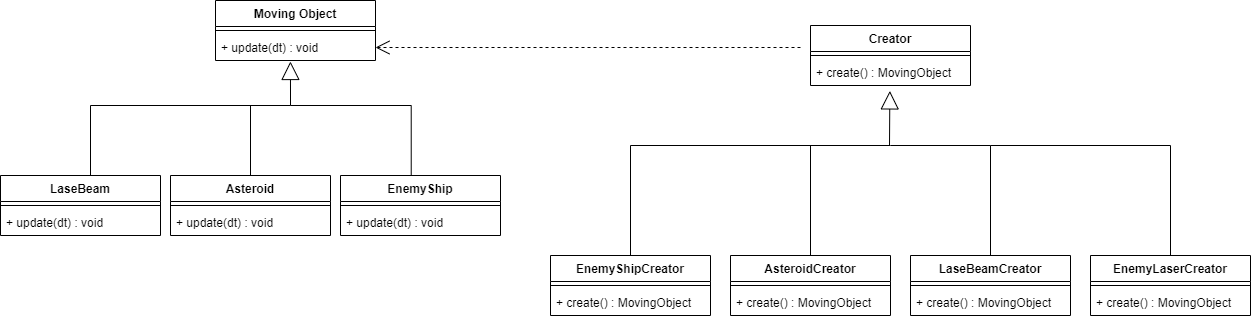

The diagram above was exported from draw.io. Its source (the exported page's mxGraphModel, read from the mxfile embedded in the PNG):
<mxGraphModel dx="2271" dy="827" grid="1" gridSize="10" guides="1" tooltips="1" connect="1" arrows="1" fold="1" page="1" pageScale="1" pageWidth="827" pageHeight="1169" math="0" shadow="0">
  <root>
    <mxCell id="WIyWlLk6GJQsqaUBKTNV-0" />
    <mxCell id="WIyWlLk6GJQsqaUBKTNV-1" parent="WIyWlLk6GJQsqaUBKTNV-0" />
    <mxCell id="VsaTNeWajLPbwFrHCfTS-3" value="Creator" style="swimlane;fontStyle=1;align=center;verticalAlign=top;childLayout=stackLayout;horizontal=1;startSize=26;horizontalStack=0;resizeParent=1;resizeParentMax=0;resizeLast=0;collapsible=1;marginBottom=0;" vertex="1" parent="WIyWlLk6GJQsqaUBKTNV-1">
      <mxGeometry x="280" y="120" width="160" height="60" as="geometry" />
    </mxCell>
    <mxCell id="VsaTNeWajLPbwFrHCfTS-5" value="" style="line;strokeWidth=1;fillColor=none;align=left;verticalAlign=middle;spacingTop=-1;spacingLeft=3;spacingRight=3;rotatable=0;labelPosition=right;points=[];portConstraint=eastwest;" vertex="1" parent="VsaTNeWajLPbwFrHCfTS-3">
      <mxGeometry y="26" width="160" height="8" as="geometry" />
    </mxCell>
    <mxCell id="VsaTNeWajLPbwFrHCfTS-6" value="+ create() : MovingObject" style="text;strokeColor=none;fillColor=none;align=left;verticalAlign=top;spacingLeft=4;spacingRight=4;overflow=hidden;rotatable=0;points=[[0,0.5],[1,0.5]];portConstraint=eastwest;" vertex="1" parent="VsaTNeWajLPbwFrHCfTS-3">
      <mxGeometry y="34" width="160" height="26" as="geometry" />
    </mxCell>
    <mxCell id="VsaTNeWajLPbwFrHCfTS-7" value="EnemyLaserCreator" style="swimlane;fontStyle=1;align=center;verticalAlign=top;childLayout=stackLayout;horizontal=1;startSize=26;horizontalStack=0;resizeParent=1;resizeParentMax=0;resizeLast=0;collapsible=1;marginBottom=0;" vertex="1" parent="WIyWlLk6GJQsqaUBKTNV-1">
      <mxGeometry x="560" y="350" width="160" height="60" as="geometry" />
    </mxCell>
    <mxCell id="VsaTNeWajLPbwFrHCfTS-9" value="" style="line;strokeWidth=1;fillColor=none;align=left;verticalAlign=middle;spacingTop=-1;spacingLeft=3;spacingRight=3;rotatable=0;labelPosition=right;points=[];portConstraint=eastwest;" vertex="1" parent="VsaTNeWajLPbwFrHCfTS-7">
      <mxGeometry y="26" width="160" height="8" as="geometry" />
    </mxCell>
    <mxCell id="VsaTNeWajLPbwFrHCfTS-10" value="+ create() : MovingObject" style="text;strokeColor=none;fillColor=none;align=left;verticalAlign=top;spacingLeft=4;spacingRight=4;overflow=hidden;rotatable=0;points=[[0,0.5],[1,0.5]];portConstraint=eastwest;" vertex="1" parent="VsaTNeWajLPbwFrHCfTS-7">
      <mxGeometry y="34" width="160" height="26" as="geometry" />
    </mxCell>
    <mxCell id="VsaTNeWajLPbwFrHCfTS-11" value="EnemyShipCreator" style="swimlane;fontStyle=1;align=center;verticalAlign=top;childLayout=stackLayout;horizontal=1;startSize=26;horizontalStack=0;resizeParent=1;resizeParentMax=0;resizeLast=0;collapsible=1;marginBottom=0;" vertex="1" parent="WIyWlLk6GJQsqaUBKTNV-1">
      <mxGeometry x="20" y="350" width="160" height="60" as="geometry" />
    </mxCell>
    <mxCell id="VsaTNeWajLPbwFrHCfTS-13" value="" style="line;strokeWidth=1;fillColor=none;align=left;verticalAlign=middle;spacingTop=-1;spacingLeft=3;spacingRight=3;rotatable=0;labelPosition=right;points=[];portConstraint=eastwest;" vertex="1" parent="VsaTNeWajLPbwFrHCfTS-11">
      <mxGeometry y="26" width="160" height="8" as="geometry" />
    </mxCell>
    <mxCell id="VsaTNeWajLPbwFrHCfTS-14" value="+ create() : MovingObject" style="text;strokeColor=none;fillColor=none;align=left;verticalAlign=top;spacingLeft=4;spacingRight=4;overflow=hidden;rotatable=0;points=[[0,0.5],[1,0.5]];portConstraint=eastwest;" vertex="1" parent="VsaTNeWajLPbwFrHCfTS-11">
      <mxGeometry y="34" width="160" height="26" as="geometry" />
    </mxCell>
    <mxCell id="VsaTNeWajLPbwFrHCfTS-15" value="AsteroidCreator" style="swimlane;fontStyle=1;align=center;verticalAlign=top;childLayout=stackLayout;horizontal=1;startSize=26;horizontalStack=0;resizeParent=1;resizeParentMax=0;resizeLast=0;collapsible=1;marginBottom=0;" vertex="1" parent="WIyWlLk6GJQsqaUBKTNV-1">
      <mxGeometry x="200" y="350" width="160" height="60" as="geometry" />
    </mxCell>
    <mxCell id="VsaTNeWajLPbwFrHCfTS-17" value="" style="line;strokeWidth=1;fillColor=none;align=left;verticalAlign=middle;spacingTop=-1;spacingLeft=3;spacingRight=3;rotatable=0;labelPosition=right;points=[];portConstraint=eastwest;" vertex="1" parent="VsaTNeWajLPbwFrHCfTS-15">
      <mxGeometry y="26" width="160" height="8" as="geometry" />
    </mxCell>
    <mxCell id="VsaTNeWajLPbwFrHCfTS-18" value="+ create() : MovingObject" style="text;strokeColor=none;fillColor=none;align=left;verticalAlign=top;spacingLeft=4;spacingRight=4;overflow=hidden;rotatable=0;points=[[0,0.5],[1,0.5]];portConstraint=eastwest;" vertex="1" parent="VsaTNeWajLPbwFrHCfTS-15">
      <mxGeometry y="34" width="160" height="26" as="geometry" />
    </mxCell>
    <mxCell id="VsaTNeWajLPbwFrHCfTS-23" value="LaseBeamCreator" style="swimlane;fontStyle=1;align=center;verticalAlign=top;childLayout=stackLayout;horizontal=1;startSize=26;horizontalStack=0;resizeParent=1;resizeParentMax=0;resizeLast=0;collapsible=1;marginBottom=0;" vertex="1" parent="WIyWlLk6GJQsqaUBKTNV-1">
      <mxGeometry x="380" y="350" width="160" height="60" as="geometry" />
    </mxCell>
    <mxCell id="VsaTNeWajLPbwFrHCfTS-25" value="" style="line;strokeWidth=1;fillColor=none;align=left;verticalAlign=middle;spacingTop=-1;spacingLeft=3;spacingRight=3;rotatable=0;labelPosition=right;points=[];portConstraint=eastwest;" vertex="1" parent="VsaTNeWajLPbwFrHCfTS-23">
      <mxGeometry y="26" width="160" height="8" as="geometry" />
    </mxCell>
    <mxCell id="VsaTNeWajLPbwFrHCfTS-26" value="+ create() : MovingObject" style="text;strokeColor=none;fillColor=none;align=left;verticalAlign=top;spacingLeft=4;spacingRight=4;overflow=hidden;rotatable=0;points=[[0,0.5],[1,0.5]];portConstraint=eastwest;" vertex="1" parent="VsaTNeWajLPbwFrHCfTS-23">
      <mxGeometry y="34" width="160" height="26" as="geometry" />
    </mxCell>
    <mxCell id="VsaTNeWajLPbwFrHCfTS-27" value="" style="endArrow=block;endSize=16;endFill=0;html=1;rounded=0;entryX=0.496;entryY=1.208;entryDx=0;entryDy=0;entryPerimeter=0;" edge="1" parent="WIyWlLk6GJQsqaUBKTNV-1" target="VsaTNeWajLPbwFrHCfTS-6">
      <mxGeometry width="160" relative="1" as="geometry">
        <mxPoint x="359" y="240" as="sourcePoint" />
        <mxPoint x="440" y="330" as="targetPoint" />
      </mxGeometry>
    </mxCell>
    <mxCell id="VsaTNeWajLPbwFrHCfTS-29" value="" style="endArrow=none;html=1;edgeStyle=orthogonalEdgeStyle;rounded=0;exitX=0.5;exitY=0;exitDx=0;exitDy=0;" edge="1" parent="WIyWlLk6GJQsqaUBKTNV-1" source="VsaTNeWajLPbwFrHCfTS-11">
      <mxGeometry relative="1" as="geometry">
        <mxPoint x="280" y="330" as="sourcePoint" />
        <mxPoint x="360" y="240" as="targetPoint" />
        <Array as="points">
          <mxPoint x="100" y="240" />
        </Array>
      </mxGeometry>
    </mxCell>
    <mxCell id="VsaTNeWajLPbwFrHCfTS-32" value="" style="endArrow=none;html=1;edgeStyle=orthogonalEdgeStyle;rounded=0;exitX=0.5;exitY=0;exitDx=0;exitDy=0;" edge="1" parent="WIyWlLk6GJQsqaUBKTNV-1" source="VsaTNeWajLPbwFrHCfTS-15">
      <mxGeometry relative="1" as="geometry">
        <mxPoint x="280" y="330" as="sourcePoint" />
        <mxPoint x="280" y="240" as="targetPoint" />
      </mxGeometry>
    </mxCell>
    <mxCell id="VsaTNeWajLPbwFrHCfTS-35" value="" style="endArrow=none;html=1;edgeStyle=orthogonalEdgeStyle;rounded=0;exitX=0.5;exitY=0;exitDx=0;exitDy=0;" edge="1" parent="WIyWlLk6GJQsqaUBKTNV-1" source="VsaTNeWajLPbwFrHCfTS-23">
      <mxGeometry relative="1" as="geometry">
        <mxPoint x="490" y="300" as="sourcePoint" />
        <mxPoint x="360" y="240" as="targetPoint" />
        <Array as="points">
          <mxPoint x="460" y="240" />
        </Array>
      </mxGeometry>
    </mxCell>
    <mxCell id="VsaTNeWajLPbwFrHCfTS-38" value="" style="endArrow=none;html=1;edgeStyle=orthogonalEdgeStyle;rounded=0;entryX=0.5;entryY=0;entryDx=0;entryDy=0;" edge="1" parent="WIyWlLk6GJQsqaUBKTNV-1" target="VsaTNeWajLPbwFrHCfTS-7">
      <mxGeometry relative="1" as="geometry">
        <mxPoint x="460" y="240" as="sourcePoint" />
        <mxPoint x="760" y="260" as="targetPoint" />
      </mxGeometry>
    </mxCell>
    <mxCell id="VsaTNeWajLPbwFrHCfTS-41" value="Moving Object" style="swimlane;fontStyle=1;align=center;verticalAlign=top;childLayout=stackLayout;horizontal=1;startSize=26;horizontalStack=0;resizeParent=1;resizeParentMax=0;resizeLast=0;collapsible=1;marginBottom=0;" vertex="1" parent="WIyWlLk6GJQsqaUBKTNV-1">
      <mxGeometry x="-315" y="95" width="160" height="60" as="geometry" />
    </mxCell>
    <mxCell id="VsaTNeWajLPbwFrHCfTS-43" value="" style="line;strokeWidth=1;fillColor=none;align=left;verticalAlign=middle;spacingTop=-1;spacingLeft=3;spacingRight=3;rotatable=0;labelPosition=right;points=[];portConstraint=eastwest;" vertex="1" parent="VsaTNeWajLPbwFrHCfTS-41">
      <mxGeometry y="26" width="160" height="8" as="geometry" />
    </mxCell>
    <mxCell id="VsaTNeWajLPbwFrHCfTS-44" value="+ update(dt) : void" style="text;strokeColor=none;fillColor=none;align=left;verticalAlign=top;spacingLeft=4;spacingRight=4;overflow=hidden;rotatable=0;points=[[0,0.5],[1,0.5]];portConstraint=eastwest;" vertex="1" parent="VsaTNeWajLPbwFrHCfTS-41">
      <mxGeometry y="34" width="160" height="26" as="geometry" />
    </mxCell>
    <mxCell id="VsaTNeWajLPbwFrHCfTS-45" value="LaseBeam" style="swimlane;fontStyle=1;align=center;verticalAlign=top;childLayout=stackLayout;horizontal=1;startSize=26;horizontalStack=0;resizeParent=1;resizeParentMax=0;resizeLast=0;collapsible=1;marginBottom=0;" vertex="1" parent="WIyWlLk6GJQsqaUBKTNV-1">
      <mxGeometry x="-530" y="270" width="160" height="60" as="geometry" />
    </mxCell>
    <mxCell id="VsaTNeWajLPbwFrHCfTS-47" value="" style="line;strokeWidth=1;fillColor=none;align=left;verticalAlign=middle;spacingTop=-1;spacingLeft=3;spacingRight=3;rotatable=0;labelPosition=right;points=[];portConstraint=eastwest;" vertex="1" parent="VsaTNeWajLPbwFrHCfTS-45">
      <mxGeometry y="26" width="160" height="8" as="geometry" />
    </mxCell>
    <mxCell id="VsaTNeWajLPbwFrHCfTS-48" value="+ update(dt) : void" style="text;strokeColor=none;fillColor=none;align=left;verticalAlign=top;spacingLeft=4;spacingRight=4;overflow=hidden;rotatable=0;points=[[0,0.5],[1,0.5]];portConstraint=eastwest;" vertex="1" parent="VsaTNeWajLPbwFrHCfTS-45">
      <mxGeometry y="34" width="160" height="26" as="geometry" />
    </mxCell>
    <mxCell id="VsaTNeWajLPbwFrHCfTS-49" value="Asteroid" style="swimlane;fontStyle=1;align=center;verticalAlign=top;childLayout=stackLayout;horizontal=1;startSize=26;horizontalStack=0;resizeParent=1;resizeParentMax=0;resizeLast=0;collapsible=1;marginBottom=0;" vertex="1" parent="WIyWlLk6GJQsqaUBKTNV-1">
      <mxGeometry x="-360" y="270" width="160" height="60" as="geometry" />
    </mxCell>
    <mxCell id="VsaTNeWajLPbwFrHCfTS-51" value="" style="line;strokeWidth=1;fillColor=none;align=left;verticalAlign=middle;spacingTop=-1;spacingLeft=3;spacingRight=3;rotatable=0;labelPosition=right;points=[];portConstraint=eastwest;" vertex="1" parent="VsaTNeWajLPbwFrHCfTS-49">
      <mxGeometry y="26" width="160" height="8" as="geometry" />
    </mxCell>
    <mxCell id="VsaTNeWajLPbwFrHCfTS-52" value="+ update(dt) : void" style="text;strokeColor=none;fillColor=none;align=left;verticalAlign=top;spacingLeft=4;spacingRight=4;overflow=hidden;rotatable=0;points=[[0,0.5],[1,0.5]];portConstraint=eastwest;" vertex="1" parent="VsaTNeWajLPbwFrHCfTS-49">
      <mxGeometry y="34" width="160" height="26" as="geometry" />
    </mxCell>
    <mxCell id="VsaTNeWajLPbwFrHCfTS-53" value="EnemyShip" style="swimlane;fontStyle=1;align=center;verticalAlign=top;childLayout=stackLayout;horizontal=1;startSize=26;horizontalStack=0;resizeParent=1;resizeParentMax=0;resizeLast=0;collapsible=1;marginBottom=0;" vertex="1" parent="WIyWlLk6GJQsqaUBKTNV-1">
      <mxGeometry x="-190" y="270" width="160" height="60" as="geometry" />
    </mxCell>
    <mxCell id="VsaTNeWajLPbwFrHCfTS-55" value="" style="line;strokeWidth=1;fillColor=none;align=left;verticalAlign=middle;spacingTop=-1;spacingLeft=3;spacingRight=3;rotatable=0;labelPosition=right;points=[];portConstraint=eastwest;" vertex="1" parent="VsaTNeWajLPbwFrHCfTS-53">
      <mxGeometry y="26" width="160" height="8" as="geometry" />
    </mxCell>
    <mxCell id="VsaTNeWajLPbwFrHCfTS-56" value="+ update(dt) : void" style="text;strokeColor=none;fillColor=none;align=left;verticalAlign=top;spacingLeft=4;spacingRight=4;overflow=hidden;rotatable=0;points=[[0,0.5],[1,0.5]];portConstraint=eastwest;" vertex="1" parent="VsaTNeWajLPbwFrHCfTS-53">
      <mxGeometry y="34" width="160" height="26" as="geometry" />
    </mxCell>
    <mxCell id="VsaTNeWajLPbwFrHCfTS-58" value="" style="endArrow=block;endSize=16;endFill=0;html=1;rounded=0;entryX=0.462;entryY=1.192;entryDx=0;entryDy=0;entryPerimeter=0;" edge="1" parent="WIyWlLk6GJQsqaUBKTNV-1">
      <mxGeometry width="160" relative="1" as="geometry">
        <mxPoint x="-240" y="186" as="sourcePoint" />
        <mxPoint x="-240.08000000000015" y="155.99199999999996" as="targetPoint" />
      </mxGeometry>
    </mxCell>
    <mxCell id="VsaTNeWajLPbwFrHCfTS-59" value="" style="endArrow=none;html=1;edgeStyle=orthogonalEdgeStyle;rounded=0;exitX=0.5;exitY=0;exitDx=0;exitDy=0;" edge="1" parent="WIyWlLk6GJQsqaUBKTNV-1">
      <mxGeometry relative="1" as="geometry">
        <mxPoint x="-440" y="270" as="sourcePoint" />
        <mxPoint x="-240" y="180" as="targetPoint" />
        <Array as="points">
          <mxPoint x="-440" y="200" />
          <mxPoint x="-240" y="200" />
        </Array>
      </mxGeometry>
    </mxCell>
    <mxCell id="VsaTNeWajLPbwFrHCfTS-61" value="" style="endArrow=none;html=1;edgeStyle=orthogonalEdgeStyle;rounded=0;exitX=0.5;exitY=0;exitDx=0;exitDy=0;" edge="1" parent="WIyWlLk6GJQsqaUBKTNV-1" source="VsaTNeWajLPbwFrHCfTS-49">
      <mxGeometry relative="1" as="geometry">
        <mxPoint x="-10" y="290" as="sourcePoint" />
        <mxPoint x="-280" y="200" as="targetPoint" />
      </mxGeometry>
    </mxCell>
    <mxCell id="VsaTNeWajLPbwFrHCfTS-65" value="" style="endArrow=none;html=1;edgeStyle=orthogonalEdgeStyle;rounded=0;entryX=0.442;entryY=-0.001;entryDx=0;entryDy=0;entryPerimeter=0;" edge="1" parent="WIyWlLk6GJQsqaUBKTNV-1" target="VsaTNeWajLPbwFrHCfTS-53">
      <mxGeometry relative="1" as="geometry">
        <mxPoint x="-240" y="200" as="sourcePoint" />
        <mxPoint x="-120" y="260" as="targetPoint" />
      </mxGeometry>
    </mxCell>
    <mxCell id="VsaTNeWajLPbwFrHCfTS-69" value="" style="endArrow=open;endSize=12;dashed=1;html=1;rounded=0;entryX=1;entryY=0.5;entryDx=0;entryDy=0;" edge="1" parent="WIyWlLk6GJQsqaUBKTNV-1" target="VsaTNeWajLPbwFrHCfTS-44">
      <mxGeometry x="0.001" y="22" width="160" relative="1" as="geometry">
        <mxPoint x="270" y="142" as="sourcePoint" />
        <mxPoint x="320" y="440" as="targetPoint" />
        <mxPoint as="offset" />
      </mxGeometry>
    </mxCell>
  </root>
</mxGraphModel>